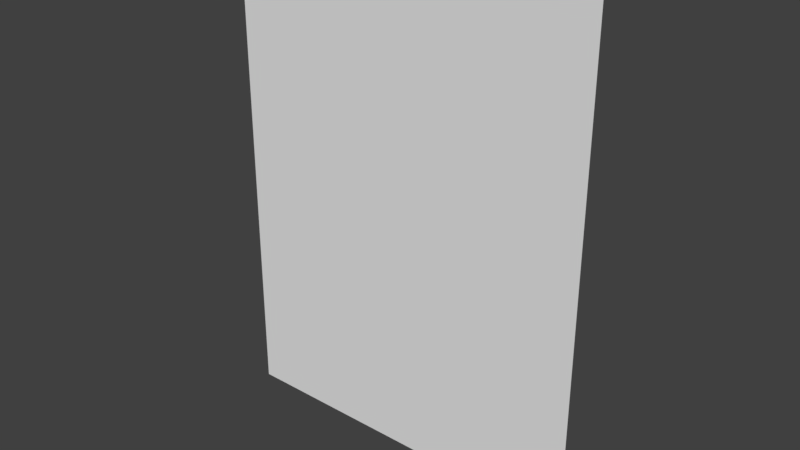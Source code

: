# Source: z.blend  (saved by Blender 2.79.0; exported with 4.5.12 LTS)
import bpy
from mathutils import Matrix  # noqa: F401  (used for matrix-valued properties, if any)

bpy.ops.wm.read_factory_settings(use_empty=True)
scene = bpy.context.scene
scene.name = 'Scene'

# ---- collections
col_collection_1 = bpy.data.collections.new('Collection 1'); scene.collection.children.link(col_collection_1)

# ---- world
world_world = bpy.data.worlds.new('World'); scene.world = world_world
world_world.color = (0.05088, 0.05088, 0.05088)
world_world.use_sun_shadow = False
world_world.sun_shadow_jitter_overblur = 0.0
world_world.cycles.sampling_method = 'MANUAL'

# ---- meshes
me_cube = bpy.data.meshes.new('Cube')
me_cube.from_pydata([(-0.3807, 0.0001485, -0.4982), (0.3807, 0.0001485, -0.4982), (0.3807, -0.0001485, -0.4982), (-0.3807, -0.0001485, -0.4982), (-0.3807, 0.0001485, 0.4982), (0.3807, 0.0001485, 0.4982), (0.3807, -0.0001485, 0.4982), (-0.3807, -0.0001485, 0.4982)], [], [(0, 1, 2, 3), (4, 7, 6, 5), (0, 4, 5, 1), (1, 5, 6, 2), (2, 6, 7, 3), (4, 0, 3, 7)])
_uv = me_cube.uv_layers.new(name='UVMap')
_uv.uv.foreach_set('vector', [0.9877, 0.6475, 0.9877, 0.9903, 0.9875, 0.9903, 0.9875, 0.6475, 0.9974, 0.6266, 0.9977, 0.6266, 0.9977, 0.9803, 0.9974, 0.9803, 0.456, 0.4064, 0.456, 0.5976, 0.3946, 0.5976, 0.3946, 0.4064, 0.9912, 0.6177, 0.9912, 0.9301, 0.991, 0.9301, 0.991, 0.6177, 0.3946, 0.5976, 0.3946, 0.4064, 0.456, 0.4064, 0.456, 0.5976, 0.9947, 0.9963, 0.9947, 0.666, 0.9949, 0.666, 0.9949, 0.9963])
me_cube.use_remesh_preserve_volume = False
me_cube.use_remesh_preserve_attributes = False
me_cube.use_mirror_vertex_groups = False
me_cube.update()

# ---- objects
ob_cube = bpy.data.objects.new('Cube', me_cube)

# ---- transforms, parenting, visibility, modifiers, constraints
ob_cube.location = (0.0, 0.0, 0.0)
ob_cube.lock_rotations_4d = False
ob_cube.empty_display_type = 'ARROWS'
ob_cube.lineart.crease_threshold = 0.0

# ---- collection membership
col_collection_1.objects.link(ob_cube)

# ---- scene / render settings (as saved in the file)
scene.frame_start = 1; scene.frame_end = 250; scene.frame_set(1)
scene.render.engine = 'BLENDER_EEVEE_NEXT'
scene.render.resolution_percentage = 50
scene.render.dither_intensity = 0.0
scene.cycles.use_denoising = False
scene.cycles.samples = 128
scene.cycles.sampling_pattern = 'TABULATED_SOBOL'
scene.cycles.use_adaptive_sampling = False
scene.cycles.use_light_tree = False
scene.cycles.blur_glossy = 0.0
scene.cycles.sample_clamp_indirect = 0.0
scene.view_settings.view_transform = 'Standard'
bpy.context.view_layer.update()

# ---- added for rendering (the .blend has no active camera and no usable light): camera, sun
cam_auto = bpy.data.cameras.new('AutoCamera')
cam_auto.lens = 50.0
cam_auto.sensor_width = 36.0
cam_auto.clip_end = 1000.0
ob_auto_camera = bpy.data.objects.new('AutoCamera', cam_auto)
scene.collection.objects.link(ob_auto_camera)
ob_auto_camera.location = (1.16025, -1.3923, 0.928201)
ob_auto_camera.rotation_euler = (1.09748, -7.21219e-08, 0.694738)
scene.camera = ob_auto_camera
light_auto_sun = bpy.data.lights.new('AutoSun', 'SUN')
light_auto_sun.energy = 3.0
light_auto_sun.angle = 0.0523599
ob_auto_sun = bpy.data.objects.new('AutoSun', light_auto_sun)
scene.collection.objects.link(ob_auto_sun)
ob_auto_sun.rotation_euler = (0.872665, 0.174533, 0.523599)
bpy.context.view_layer.update()
